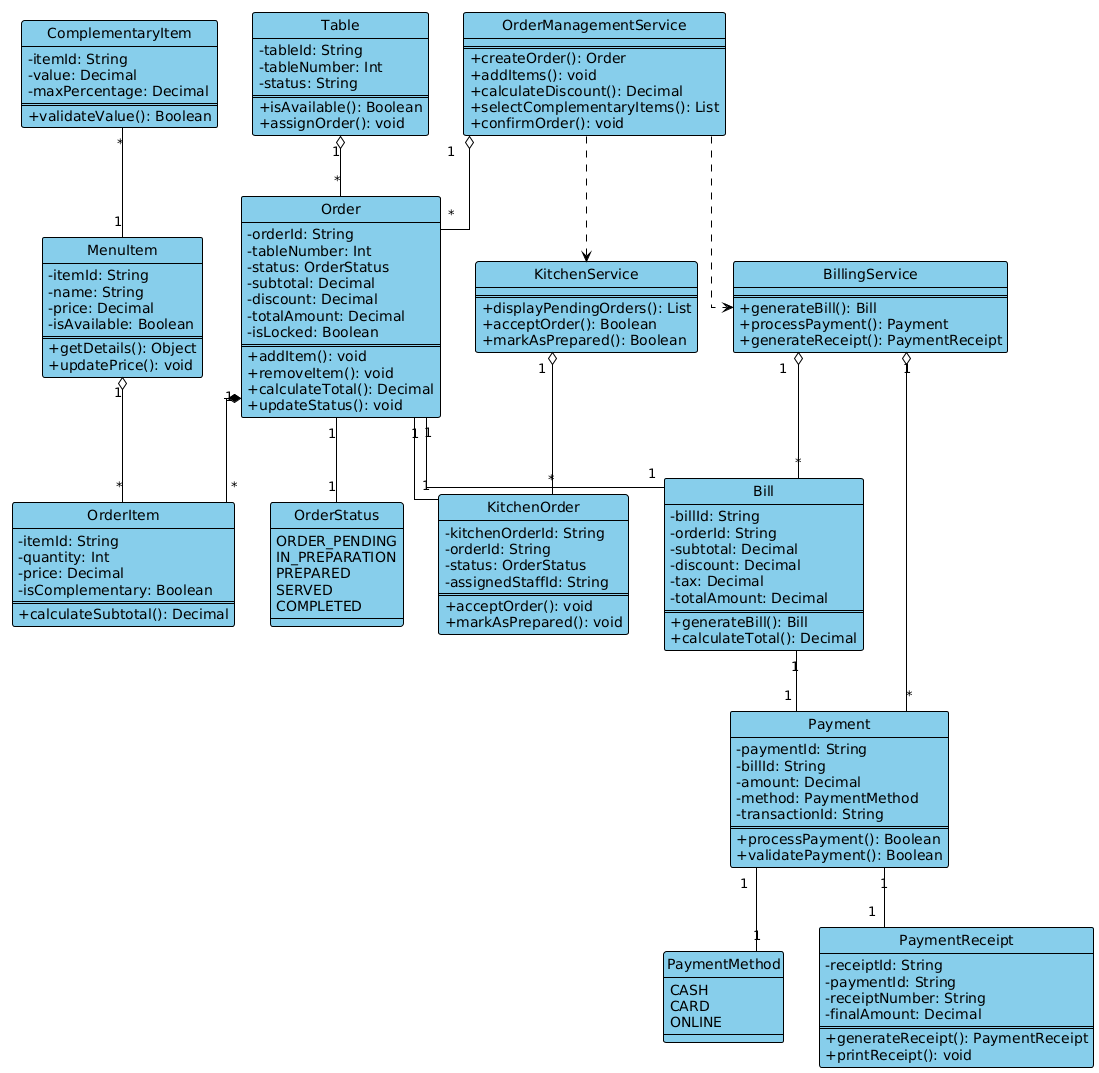

The diagram above was rendered by PlantUML. Its source (embedded in the PNG):
@startuml
!theme plain
skinparam classBackgroundColor #87CEEB
skinparam classBorderColor #000000
skinparam classArrowColor #000000
skinparam classFontColor #000000
skinparam backgroundColor #FFFFFF
skinparam classAttributeIconSize 0
skinparam linetype ortho
hide circle

' ==================== ENUMERATIONS ====================
enum OrderStatus {
    ORDER_PENDING
    IN_PREPARATION
    PREPARED
    SERVED
    COMPLETED
}

enum PaymentMethod {
    CASH
    CARD
    ONLINE
}

' ==================== CORE CLASSES ====================

class Table {
    - tableId: String
    - tableNumber: Int
    - status: String
    ==
    + isAvailable(): Boolean
    + assignOrder(): void
}

class MenuItem {
    - itemId: String
    - name: String
    - price: Decimal
    - isAvailable: Boolean
    ==
    + getDetails(): Object
    + updatePrice(): void
}

class Order {
    - orderId: String
    - tableNumber: Int
    - status: OrderStatus
    - subtotal: Decimal
    - discount: Decimal
    - totalAmount: Decimal
    - isLocked: Boolean
    ==
    + addItem(): void
    + removeItem(): void
    + calculateTotal(): Decimal
    + updateStatus(): void
}

class OrderItem {
    - itemId: String
    - quantity: Int
    - price: Decimal
    - isComplementary: Boolean
    ==
    + calculateSubtotal(): Decimal
}

class ComplementaryItem {
    - itemId: String
    - value: Decimal
    - maxPercentage: Decimal
    ==
    + validateValue(): Boolean
}

class KitchenOrder {
    - kitchenOrderId: String
    - orderId: String
    - status: OrderStatus
    - assignedStaffId: String
    ==
    + acceptOrder(): void
    + markAsPrepared(): void
}

class Bill {
    - billId: String
    - orderId: String
    - subtotal: Decimal
    - discount: Decimal
    - tax: Decimal
    - totalAmount: Decimal
    ==
    + generateBill(): Bill
    + calculateTotal(): Decimal
}

class Payment {
    - paymentId: String
    - billId: String
    - amount: Decimal
    - method: PaymentMethod
    - transactionId: String
    ==
    + processPayment(): Boolean
    + validatePayment(): Boolean
}

class PaymentReceipt {
    - receiptId: String
    - paymentId: String
    - receiptNumber: String
    - finalAmount: Decimal
    ==
    + generateReceipt(): PaymentReceipt
    + printReceipt(): void
}

' ==================== SERVICES ====================

class OrderManagementService {
    ==
    + createOrder(): Order
    + addItems(): void
    + calculateDiscount(): Decimal
    + selectComplementaryItems(): List
    + confirmOrder(): void
}

class KitchenService {
    ==
    + displayPendingOrders(): List
    + acceptOrder(): Boolean
    + markAsPrepared(): Boolean
}

class BillingService {
    ==
    + generateBill(): Bill
    + processPayment(): Payment
    + generateReceipt(): PaymentReceipt
}

' ==================== RELATIONSHIPS ====================

' Order Management
Table "1" o-- "*" Order
Order "1" *-- "*" OrderItem
MenuItem "1" o-- "*" OrderItem
Order "1" -- "1" OrderStatus
ComplementaryItem "*" -- "1" MenuItem

' Kitchen
Order "1" -- "1" KitchenOrder

' Billing & Payment
Order "1" -- "1" Bill
Bill "1" -- "1" Payment
Payment "1" -- "1" PaymentReceipt
Payment "1" -- "1" PaymentMethod

' Services
OrderManagementService "1" o-- "*" Order
KitchenService "1" o-- "*" KitchenOrder
BillingService "1" o-- "*" Bill
BillingService "1" o-- "*" Payment

' Dependencies
OrderManagementService ..> KitchenService
OrderManagementService ..> BillingService
@enduml